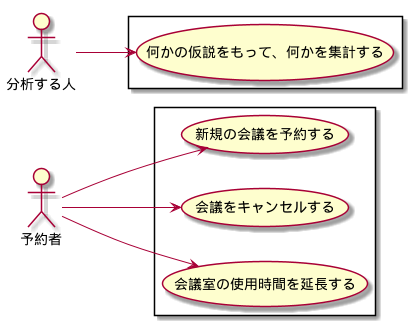

The diagram above was rendered by PlantUML. Its source (embedded in the PNG):
@startuml
left to right direction

actor 予約者 as a1
actor 分析する人 as a2

rectangle {
    a1 --> (新規の会議を予約する)
    a1 --> (会議をキャンセルする)
    a1 --> (会議室の使用時間を延長する)
}

rectangle {
    a2 --> (何かの仮説をもって、何かを集計する)
}

@enduml